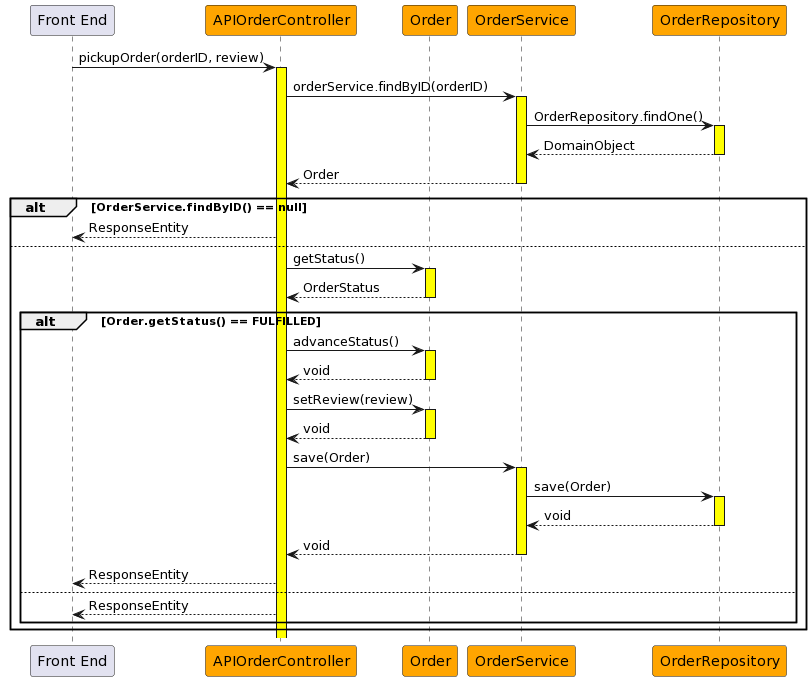

The diagram above was rendered by PlantUML. Its source (embedded in the PNG):
@startuml
participant "Front End"
participant "APIOrderController" #orange
participant "Order" #orange
participant "OrderService" #orange
participant "OrderRepository" #orange

"Front End" -> "APIOrderController" : pickupOrder(orderID, review)
activate "APIOrderController" #yellow

"APIOrderController" -> "OrderService" : orderService.findByID(orderID)
activate "OrderService" #yellow

"OrderService" -> "OrderRepository" : OrderRepository.findOne()
activate "OrderRepository" #yellow

"OrderRepository" --> "OrderService" : DomainObject
deactivate "OrderRepository"

"OrderService" --> "APIOrderController" : Order
deactivate "OrderService"

alt OrderService.findByID() == null

"APIOrderController" --> "Front End" : ResponseEntity

else

"APIOrderController" -> "Order" : getStatus()
activate "Order" #yellow

"Order" --> "APIOrderController" : OrderStatus
deactivate "Order"

alt Order.getStatus() == FULFILLED

"APIOrderController" -> "Order" : advanceStatus()
activate "Order" #yellow

"Order" --> "APIOrderController" : void
deactivate "Order"

"APIOrderController" -> "Order" : setReview(review)
activate "Order" #yellow

"Order" --> "APIOrderController" : void
deactivate "Order"

"APIOrderController" -> "OrderService" : save(Order)
activate "OrderService" #yellow

"OrderService" -> "OrderRepository" : save(Order)
activate "OrderRepository" #yellow

"OrderRepository" --> "OrderService" : void
deactivate "OrderRepository"

"OrderService" --> "APIOrderController" : void
deactivate "OrderService"



"APIOrderController" --> "Front End" : ResponseEntity

else 

"APIOrderController" --> "Front End" : ResponseEntity

end

end
@enduml